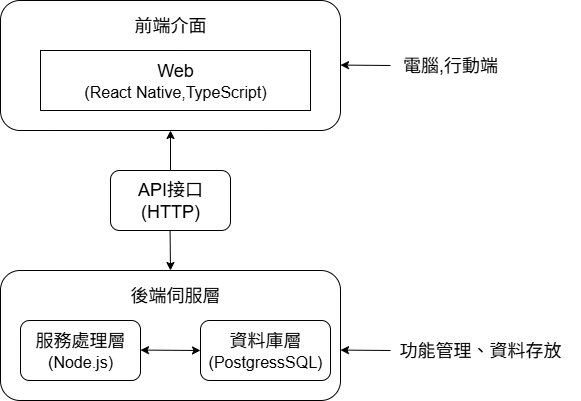

The diagram above was exported from draw.io. Its source (the exported page's mxGraphModel, read from the mxfile embedded in the PNG):
<mxGraphModel dx="1426" dy="749" grid="1" gridSize="10" guides="1" tooltips="1" connect="1" arrows="1" fold="1" page="1" pageScale="1" pageWidth="827" pageHeight="1169" math="0" shadow="0">
  <root>
    <mxCell id="0" />
    <mxCell id="1" parent="0" />
    <mxCell id="dH60-5bPfVvpcB5E-l5o-1" value="&lt;div style=&quot;text-align: justify;&quot;&gt;&lt;br&gt;&lt;/div&gt;" style="rounded=1;whiteSpace=wrap;html=1;" parent="1" vertex="1">
      <mxGeometry x="170" y="150" width="340" height="130" as="geometry" />
    </mxCell>
    <mxCell id="dH60-5bPfVvpcB5E-l5o-2" value="" style="rounded=1;whiteSpace=wrap;html=1;" parent="1" vertex="1">
      <mxGeometry x="170" y="420" width="340" height="130" as="geometry" />
    </mxCell>
    <mxCell id="dH60-5bPfVvpcB5E-l5o-3" value="&lt;font style=&quot;font-size: 18px;&quot;&gt;API接口&lt;/font&gt;&lt;div&gt;&lt;font style=&quot;font-size: 18px;&quot;&gt;(HTTP)&lt;/font&gt;&lt;/div&gt;" style="rounded=1;whiteSpace=wrap;html=1;" parent="1" vertex="1">
      <mxGeometry x="280" y="320" width="120" height="60" as="geometry" />
    </mxCell>
    <mxCell id="dH60-5bPfVvpcB5E-l5o-4" value="" style="endArrow=classic;html=1;rounded=0;" parent="1" edge="1">
      <mxGeometry width="50" height="50" relative="1" as="geometry">
        <mxPoint x="340" y="320" as="sourcePoint" />
        <mxPoint x="340" y="280" as="targetPoint" />
      </mxGeometry>
    </mxCell>
    <mxCell id="dH60-5bPfVvpcB5E-l5o-5" value="" style="endArrow=classic;html=1;rounded=0;" parent="1" edge="1">
      <mxGeometry width="50" height="50" relative="1" as="geometry">
        <mxPoint x="339.58000000000004" y="380" as="sourcePoint" />
        <mxPoint x="340" y="420" as="targetPoint" />
      </mxGeometry>
    </mxCell>
    <mxCell id="dH60-5bPfVvpcB5E-l5o-7" value="&lt;font style=&quot;font-size: 18px;&quot;&gt;前端介面&lt;/font&gt;" style="text;html=1;align=center;verticalAlign=middle;whiteSpace=wrap;rounded=0;" parent="1" vertex="1">
      <mxGeometry x="290" y="160" width="100" height="30" as="geometry" />
    </mxCell>
    <mxCell id="dH60-5bPfVvpcB5E-l5o-8" value="&lt;font style=&quot;font-size: 18px;&quot;&gt;Web&lt;/font&gt;&lt;div&gt;&lt;font style=&quot;font-size: 16px;&quot;&gt;(React Native,TypeScript)&lt;/font&gt;&lt;/div&gt;" style="rounded=0;whiteSpace=wrap;html=1;" parent="1" vertex="1">
      <mxGeometry x="210" y="200" width="270" height="60" as="geometry" />
    </mxCell>
    <mxCell id="dH60-5bPfVvpcB5E-l5o-10" value="&lt;font style=&quot;font-size: 18px;&quot;&gt;後端伺服層&lt;/font&gt;" style="text;html=1;align=center;verticalAlign=middle;whiteSpace=wrap;rounded=0;" parent="1" vertex="1">
      <mxGeometry x="290" y="430" width="110" height="30" as="geometry" />
    </mxCell>
    <mxCell id="dH60-5bPfVvpcB5E-l5o-11" value="&lt;font style=&quot;font-size: 18px;&quot;&gt;服務處理層&lt;/font&gt;&lt;div&gt;&lt;font style=&quot;font-size: 16px;&quot;&gt;(Node.js)&lt;/font&gt;&lt;/div&gt;" style="rounded=1;whiteSpace=wrap;html=1;" parent="1" vertex="1">
      <mxGeometry x="190" y="470" width="120" height="60" as="geometry" />
    </mxCell>
    <mxCell id="dH60-5bPfVvpcB5E-l5o-13" value="&lt;font style=&quot;font-size: 18px;&quot;&gt;資料庫層&lt;/font&gt;&lt;div&gt;&lt;font style=&quot;font-size: 16px;&quot;&gt;(PostgressSQL)&lt;/font&gt;&lt;/div&gt;" style="rounded=1;whiteSpace=wrap;html=1;" parent="1" vertex="1">
      <mxGeometry x="370" y="470" width="130" height="60" as="geometry" />
    </mxCell>
    <mxCell id="dH60-5bPfVvpcB5E-l5o-15" value="" style="endArrow=classic;html=1;rounded=0;" parent="1" edge="1">
      <mxGeometry width="50" height="50" relative="1" as="geometry">
        <mxPoint x="560" y="215" as="sourcePoint" />
        <mxPoint x="510" y="214.58" as="targetPoint" />
      </mxGeometry>
    </mxCell>
    <mxCell id="dH60-5bPfVvpcB5E-l5o-16" value="&lt;font style=&quot;font-size: 18px;&quot;&gt;電腦,行動端&lt;/font&gt;" style="text;html=1;align=center;verticalAlign=middle;whiteSpace=wrap;rounded=0;" parent="1" vertex="1">
      <mxGeometry x="520" y="200" width="200" height="30" as="geometry" />
    </mxCell>
    <mxCell id="dH60-5bPfVvpcB5E-l5o-17" value="" style="endArrow=classic;html=1;rounded=0;" parent="1" edge="1">
      <mxGeometry width="50" height="50" relative="1" as="geometry">
        <mxPoint x="560" y="499.99999999999994" as="sourcePoint" />
        <mxPoint x="510" y="499.58" as="targetPoint" />
      </mxGeometry>
    </mxCell>
    <mxCell id="dH60-5bPfVvpcB5E-l5o-18" value="&lt;font style=&quot;font-size: 18px;&quot;&gt;功能管理、資料存放&lt;/font&gt;" style="text;html=1;align=center;verticalAlign=middle;whiteSpace=wrap;rounded=0;" parent="1" vertex="1">
      <mxGeometry x="550" y="485" width="200" height="30" as="geometry" />
    </mxCell>
    <mxCell id="dH60-5bPfVvpcB5E-l5o-19" value="" style="endArrow=classic;startArrow=classic;html=1;rounded=0;entryX=0;entryY=0.5;entryDx=0;entryDy=0;" parent="1" target="dH60-5bPfVvpcB5E-l5o-13" edge="1">
      <mxGeometry width="50" height="50" relative="1" as="geometry">
        <mxPoint x="310" y="499.58" as="sourcePoint" />
        <mxPoint x="356" y="499.58" as="targetPoint" />
      </mxGeometry>
    </mxCell>
  </root>
</mxGraphModel>